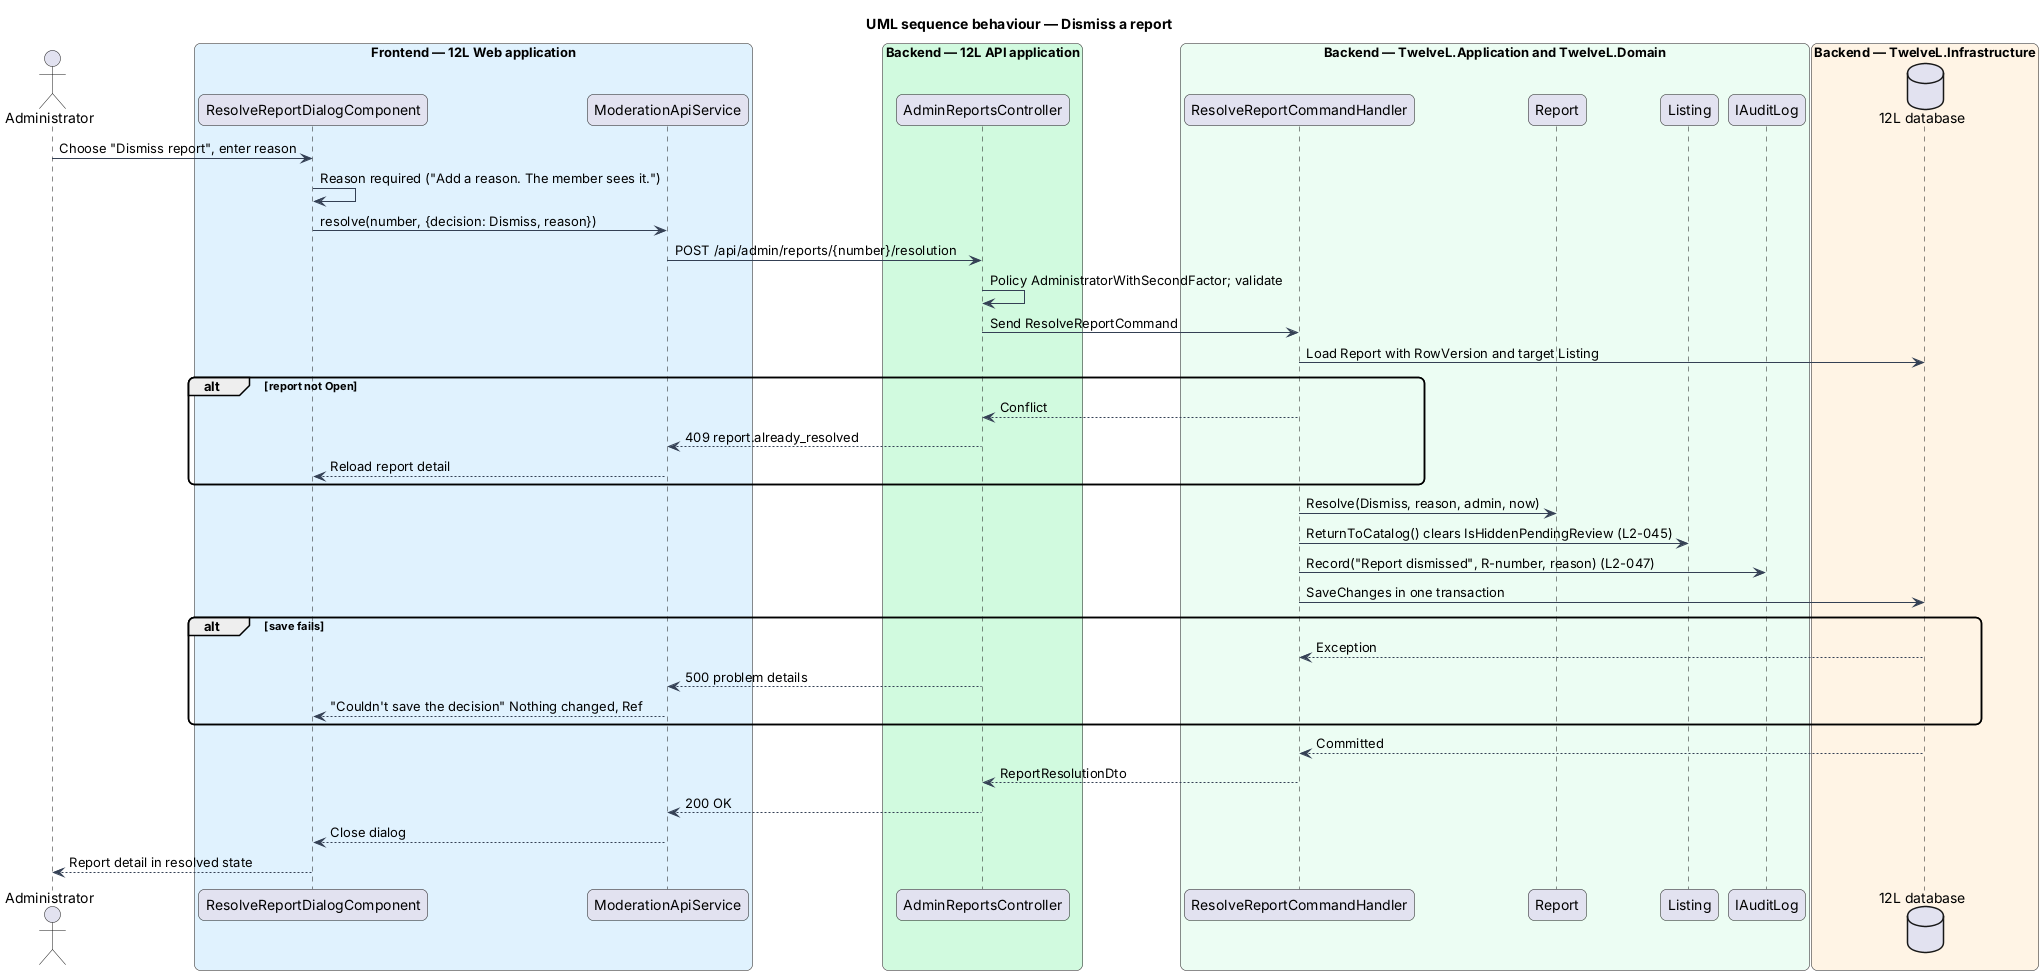

The diagram above was rendered by PlantUML. Its source (embedded in the PNG):
@startuml
title UML sequence behaviour — Dismiss a report
skinparam backgroundColor #FFFFFF
skinparam shadowing false
skinparam roundcorner 12
skinparam defaultFontName Arial
skinparam ArrowColor #344054
actor "Administrator" as actor
box "Frontend — 12L Web application" #E0F2FE
  participant "ResolveReportDialogComponent" as dialog
  participant "ModerationApiService" as client
end box
box "Backend — 12L API application" #D1FADF
  participant "AdminReportsController" as controller
end box
box "Backend — TwelveL.Application and TwelveL.Domain" #ECFDF3
  participant "ResolveReportCommandHandler" as handler
  participant "Report" as report
  participant "Listing" as listing
  participant "IAuditLog" as audit
end box
box "Backend — TwelveL.Infrastructure" #FFF4E5
  database "12L database" as db
end box
actor -> dialog : Choose "Dismiss report", enter reason
dialog -> dialog : Reason required ("Add a reason. The member sees it.")
dialog -> client : resolve(number, {decision: Dismiss, reason})
client -> controller : POST /api/admin/reports/{number}/resolution
controller -> controller : Policy AdministratorWithSecondFactor; validate
controller -> handler : Send ResolveReportCommand
handler -> db : Load Report with RowVersion and target Listing
alt report not Open
  handler --> controller : Conflict
  controller --> client : 409 report.already_resolved
  client --> dialog : Reload report detail
end
handler -> report : Resolve(Dismiss, reason, admin, now)
handler -> listing : ReturnToCatalog() clears IsHiddenPendingReview (L2-045)
handler -> audit : Record("Report dismissed", R-number, reason) (L2-047)
handler -> db : SaveChanges in one transaction
alt save fails
  db --> handler : Exception
  controller --> client : 500 problem details
  client --> dialog : "Couldn't save the decision" Nothing changed, Ref
end
db --> handler : Committed
handler --> controller : ReportResolutionDto
controller --> client : 200 OK
client --> dialog : Close dialog
dialog --> actor : Report detail in resolved state
@enduml